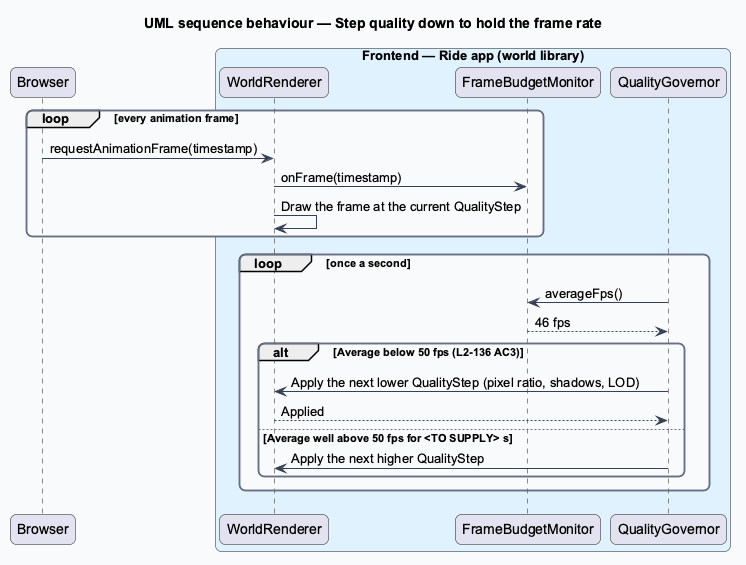

The diagram above was rendered by PlantUML. Its source (embedded in the PNG):
@startuml
title UML sequence behaviour — Step quality down to hold the frame rate
skinparam backgroundColor #FFFFFF
skinparam shadowing false
skinparam roundcorner 12
skinparam defaultFontName Arial
skinparam ArrowColor #344054
skinparam rectangle {
  BorderColor #344054
  FontColor #101828
}
skinparam package {
  BorderColor #667085
  FontColor #101828
  BackgroundColor #F9FAFB
}
participant "Browser" as browser
box "Frontend — Ride app (world library)" #E0F2FE
  participant "WorldRenderer" as renderer
  participant "FrameBudgetMonitor" as monitor
  participant "QualityGovernor" as governor
end box
loop every animation frame
  browser -> renderer : requestAnimationFrame(timestamp)
  renderer -> monitor : onFrame(timestamp)
  renderer -> renderer : Draw the frame at the current QualityStep
end
loop once a second
  governor -> monitor : averageFps()
  monitor --> governor : 46 fps
  alt Average below 50 fps (L2-136 AC3)
    governor -> renderer : Apply the next lower QualityStep (pixel ratio, shadows, LOD)
    renderer --> governor : Applied
  else Average well above 50 fps for <TO SUPPLY> s
    governor -> renderer : Apply the next higher QualityStep
  end
end
@enduml